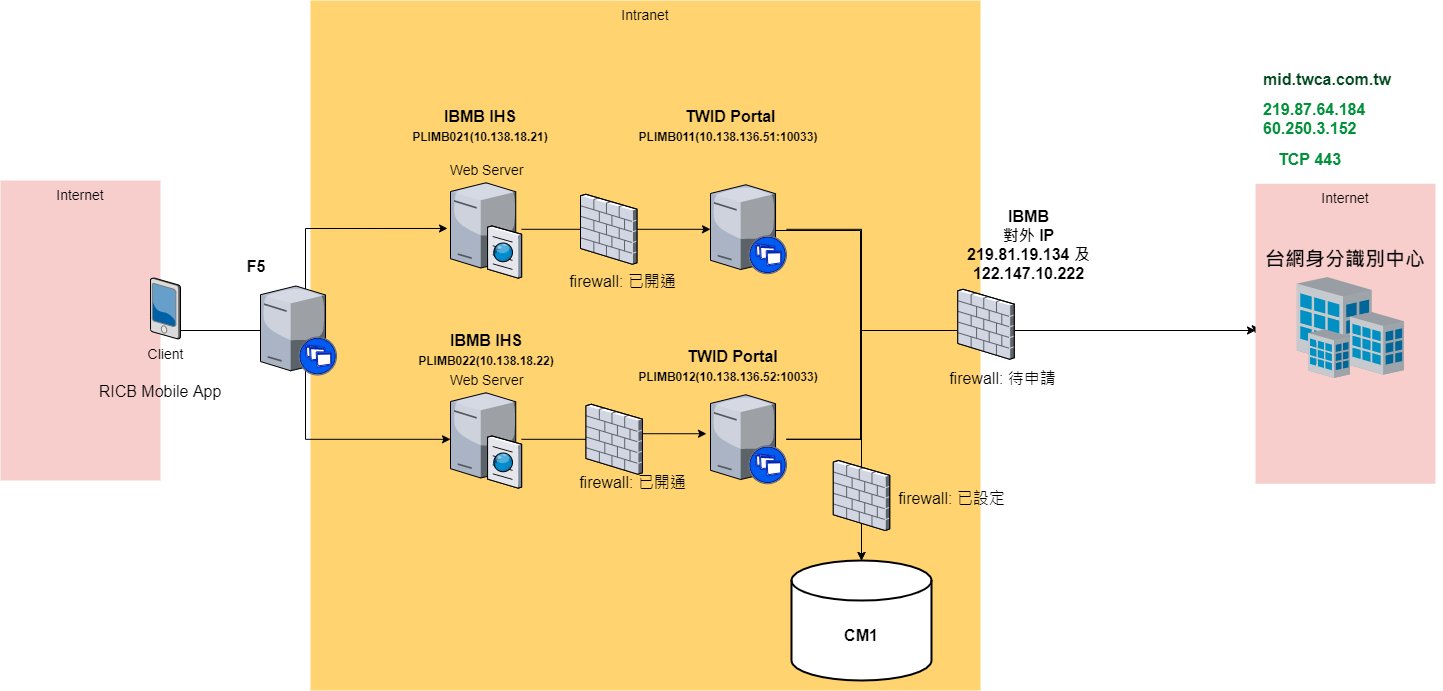

The diagram above was exported from draw.io. Its source (the exported page's mxGraphModel, read from the mxfile embedded in the PNG):
<mxGraphModel dx="1422" dy="1806" grid="1" gridSize="10" guides="1" tooltips="1" connect="1" arrows="1" fold="1" page="1" pageScale="1" pageWidth="850" pageHeight="1100" math="0" shadow="0">
  <root>
    <mxCell id="6b6Pju3uyChmX7vqPvxj-0" />
    <mxCell id="6b6Pju3uyChmX7vqPvxj-1" parent="6b6Pju3uyChmX7vqPvxj-0" />
    <mxCell id="4atroBi9p5Dzp8rR0BC6-0" value="Intranet" style="whiteSpace=wrap;html=1;fillColor=#FFD470;gradientColor=none;fontSize=14;strokeColor=none;verticalAlign=top;" parent="6b6Pju3uyChmX7vqPvxj-1" vertex="1">
      <mxGeometry x="1100" y="-20" width="670" height="690" as="geometry" />
    </mxCell>
    <mxCell id="4atroBi9p5Dzp8rR0BC6-1" style="edgeStyle=orthogonalEdgeStyle;rounded=0;orthogonalLoop=1;jettySize=auto;html=1;entryX=-0.042;entryY=0.492;entryDx=0;entryDy=0;entryPerimeter=0;" parent="6b6Pju3uyChmX7vqPvxj-1" source="4atroBi9p5Dzp8rR0BC6-3" target="4atroBi9p5Dzp8rR0BC6-5" edge="1">
      <mxGeometry relative="1" as="geometry" />
    </mxCell>
    <mxCell id="4atroBi9p5Dzp8rR0BC6-2" style="edgeStyle=orthogonalEdgeStyle;rounded=0;orthogonalLoop=1;jettySize=auto;html=1;" parent="6b6Pju3uyChmX7vqPvxj-1" source="4atroBi9p5Dzp8rR0BC6-3" target="4atroBi9p5Dzp8rR0BC6-7" edge="1">
      <mxGeometry relative="1" as="geometry" />
    </mxCell>
    <mxCell id="4atroBi9p5Dzp8rR0BC6-3" value="Internet" style="whiteSpace=wrap;html=1;fillColor=#f8cecc;fontSize=14;strokeColor=none;verticalAlign=top;fontColor=default;" parent="6b6Pju3uyChmX7vqPvxj-1" vertex="1">
      <mxGeometry x="790" y="160" width="160" height="300" as="geometry" />
    </mxCell>
    <mxCell id="4atroBi9p5Dzp8rR0BC6-4" style="edgeStyle=orthogonalEdgeStyle;rounded=0;orthogonalLoop=1;jettySize=auto;html=1;" parent="6b6Pju3uyChmX7vqPvxj-1" source="4atroBi9p5Dzp8rR0BC6-5" target="4atroBi9p5Dzp8rR0BC6-11" edge="1">
      <mxGeometry relative="1" as="geometry" />
    </mxCell>
    <mxCell id="4atroBi9p5Dzp8rR0BC6-5" value="Web Server" style="verticalLabelPosition=top;aspect=fixed;html=1;verticalAlign=bottom;strokeColor=none;shape=mxgraph.citrix.cache_server;fillColor=#66B2FF;gradientColor=#0066CC;fontSize=14;labelPosition=center;align=center;" parent="6b6Pju3uyChmX7vqPvxj-1" vertex="1">
      <mxGeometry x="1240" y="160" width="71" height="97.5" as="geometry" />
    </mxCell>
    <mxCell id="4atroBi9p5Dzp8rR0BC6-6" style="edgeStyle=orthogonalEdgeStyle;rounded=0;orthogonalLoop=1;jettySize=auto;html=1;entryX=-0.053;entryY=0.438;entryDx=0;entryDy=0;entryPerimeter=0;" parent="6b6Pju3uyChmX7vqPvxj-1" source="4atroBi9p5Dzp8rR0BC6-7" target="4atroBi9p5Dzp8rR0BC6-14" edge="1">
      <mxGeometry relative="1" as="geometry" />
    </mxCell>
    <mxCell id="4atroBi9p5Dzp8rR0BC6-7" value="Web Server" style="verticalLabelPosition=top;aspect=fixed;html=1;verticalAlign=bottom;strokeColor=none;shape=mxgraph.citrix.cache_server;fillColor=#66B2FF;gradientColor=#0066CC;fontSize=14;labelPosition=center;align=center;" parent="6b6Pju3uyChmX7vqPvxj-1" vertex="1">
      <mxGeometry x="1240" y="370" width="71" height="97.5" as="geometry" />
    </mxCell>
    <mxCell id="4atroBi9p5Dzp8rR0BC6-8" value="Client" style="verticalLabelPosition=bottom;aspect=fixed;html=1;verticalAlign=top;strokeColor=none;shape=mxgraph.citrix.pda;fillColor=#66B2FF;gradientColor=#0066CC;fontSize=14;" parent="6b6Pju3uyChmX7vqPvxj-1" vertex="1">
      <mxGeometry x="940" y="257.5" width="30" height="61" as="geometry" />
    </mxCell>
    <mxCell id="4atroBi9p5Dzp8rR0BC6-9" style="edgeStyle=orthogonalEdgeStyle;rounded=0;orthogonalLoop=1;jettySize=auto;html=1;entryX=0;entryY=0.5;entryDx=0;entryDy=0;exitX=0.842;exitY=0.514;exitDx=0;exitDy=0;exitPerimeter=0;" parent="6b6Pju3uyChmX7vqPvxj-1" source="4atroBi9p5Dzp8rR0BC6-11" target="4atroBi9p5Dzp8rR0BC6-16" edge="1">
      <mxGeometry relative="1" as="geometry">
        <Array as="points">
          <mxPoint x="1650" y="210" />
          <mxPoint x="1650" y="310" />
        </Array>
      </mxGeometry>
    </mxCell>
    <mxCell id="4atroBi9p5Dzp8rR0BC6-10" style="edgeStyle=orthogonalEdgeStyle;rounded=0;orthogonalLoop=1;jettySize=auto;html=1;entryX=0.5;entryY=0;entryDx=0;entryDy=0;entryPerimeter=0;fontSize=16;" parent="6b6Pju3uyChmX7vqPvxj-1" source="4atroBi9p5Dzp8rR0BC6-11" target="4atroBi9p5Dzp8rR0BC6-15" edge="1">
      <mxGeometry relative="1" as="geometry" />
    </mxCell>
    <mxCell id="4atroBi9p5Dzp8rR0BC6-11" value="" style="verticalLabelPosition=bottom;aspect=fixed;html=1;verticalAlign=top;strokeColor=none;shape=mxgraph.citrix.xenapp_server;fillColor=#66B2FF;gradientColor=#0066CC;fontSize=14;" parent="6b6Pju3uyChmX7vqPvxj-1" vertex="1">
      <mxGeometry x="1500" y="164.25" width="76" height="89" as="geometry" />
    </mxCell>
    <mxCell id="4atroBi9p5Dzp8rR0BC6-12" style="edgeStyle=orthogonalEdgeStyle;rounded=0;orthogonalLoop=1;jettySize=auto;html=1;" parent="6b6Pju3uyChmX7vqPvxj-1" source="4atroBi9p5Dzp8rR0BC6-14" target="4atroBi9p5Dzp8rR0BC6-16" edge="1">
      <mxGeometry relative="1" as="geometry">
        <Array as="points">
          <mxPoint x="1650" y="419" />
          <mxPoint x="1650" y="310" />
        </Array>
      </mxGeometry>
    </mxCell>
    <mxCell id="4atroBi9p5Dzp8rR0BC6-13" style="edgeStyle=orthogonalEdgeStyle;rounded=0;orthogonalLoop=1;jettySize=auto;html=1;entryX=0.5;entryY=0;entryDx=0;entryDy=0;entryPerimeter=0;fontSize=16;" parent="6b6Pju3uyChmX7vqPvxj-1" source="4atroBi9p5Dzp8rR0BC6-14" target="4atroBi9p5Dzp8rR0BC6-15" edge="1">
      <mxGeometry relative="1" as="geometry" />
    </mxCell>
    <mxCell id="4atroBi9p5Dzp8rR0BC6-14" value="" style="verticalLabelPosition=bottom;aspect=fixed;html=1;verticalAlign=top;strokeColor=none;shape=mxgraph.citrix.xenapp_server;fillColor=#66B2FF;gradientColor=#0066CC;fontSize=14;" parent="6b6Pju3uyChmX7vqPvxj-1" vertex="1">
      <mxGeometry x="1500" y="374.25" width="76" height="89" as="geometry" />
    </mxCell>
    <mxCell id="4atroBi9p5Dzp8rR0BC6-15" value="" style="strokeWidth=2;html=1;shape=mxgraph.flowchart.database;whiteSpace=wrap;" parent="6b6Pju3uyChmX7vqPvxj-1" vertex="1">
      <mxGeometry x="1581" y="540" width="140" height="120" as="geometry" />
    </mxCell>
    <mxCell id="4atroBi9p5Dzp8rR0BC6-16" value="Internet" style="whiteSpace=wrap;html=1;fillColor=#f8cecc;fontSize=14;strokeColor=none;verticalAlign=top;" parent="6b6Pju3uyChmX7vqPvxj-1" vertex="1">
      <mxGeometry x="2045" y="163.25" width="180" height="300" as="geometry" />
    </mxCell>
    <mxCell id="4atroBi9p5Dzp8rR0BC6-17" value="" style="verticalLabelPosition=bottom;aspect=fixed;html=1;verticalAlign=top;strokeColor=none;shape=mxgraph.citrix.site;fillColor=#66B2FF;gradientColor=#0066CC;fontSize=14;" parent="6b6Pju3uyChmX7vqPvxj-1" vertex="1">
      <mxGeometry x="2086.45" y="256.5" width="107" height="101" as="geometry" />
    </mxCell>
    <mxCell id="4atroBi9p5Dzp8rR0BC6-18" value="&lt;font style=&quot;font-size: 20px&quot;&gt;台網身分識別中心&lt;/font&gt;" style="text;html=1;strokeColor=none;fillColor=none;align=center;verticalAlign=middle;whiteSpace=wrap;rounded=0;fontStyle=1" parent="6b6Pju3uyChmX7vqPvxj-1" vertex="1">
      <mxGeometry x="2040" y="233.25" width="190" height="10" as="geometry" />
    </mxCell>
    <mxCell id="4atroBi9p5Dzp8rR0BC6-19" value="&lt;font style=&quot;font-size: 16px&quot;&gt;CM1&lt;/font&gt;" style="text;html=1;strokeColor=none;fillColor=none;align=center;verticalAlign=middle;whiteSpace=wrap;rounded=0;fontStyle=1" parent="6b6Pju3uyChmX7vqPvxj-1" vertex="1">
      <mxGeometry x="1583" y="600" width="136" height="30" as="geometry" />
    </mxCell>
    <mxCell id="4atroBi9p5Dzp8rR0BC6-20" value="RICB Mobile App" style="text;html=1;strokeColor=none;fillColor=none;align=center;verticalAlign=middle;whiteSpace=wrap;rounded=0;fontSize=16;" parent="6b6Pju3uyChmX7vqPvxj-1" vertex="1">
      <mxGeometry x="880" y="370" width="140" as="geometry" />
    </mxCell>
    <mxCell id="4atroBi9p5Dzp8rR0BC6-21" value="IBMB IHS&lt;br&gt;&lt;font style=&quot;font-size: 12px&quot;&gt;PLIMB021(10.138.18.21)&lt;/font&gt;" style="text;html=1;strokeColor=none;fillColor=none;align=center;verticalAlign=middle;whiteSpace=wrap;rounded=0;fontStyle=1;fontSize=16;" parent="6b6Pju3uyChmX7vqPvxj-1" vertex="1">
      <mxGeometry x="1170" y="80" width="200" height="50" as="geometry" />
    </mxCell>
    <mxCell id="4atroBi9p5Dzp8rR0BC6-22" value="IBMB IHS&lt;br&gt;&lt;font style=&quot;font-size: 12px&quot;&gt;PLIMB022(10.138.18.22)&lt;/font&gt;" style="text;html=1;strokeColor=none;fillColor=none;align=center;verticalAlign=middle;whiteSpace=wrap;rounded=0;fontStyle=1;fontSize=16;" parent="6b6Pju3uyChmX7vqPvxj-1" vertex="1">
      <mxGeometry x="1175.5" y="304.25" width="200" height="50" as="geometry" />
    </mxCell>
    <mxCell id="4atroBi9p5Dzp8rR0BC6-23" value="&amp;nbsp;TWID Portal&lt;br&gt;&lt;font style=&quot;font-size: 12px&quot;&gt;PLIMB011(10.138.136.51:10033)&lt;/font&gt;" style="text;html=1;strokeColor=none;fillColor=none;align=center;verticalAlign=middle;whiteSpace=wrap;rounded=0;fontStyle=1;fontSize=16;" parent="6b6Pju3uyChmX7vqPvxj-1" vertex="1">
      <mxGeometry x="1418" y="80" width="200" height="50" as="geometry" />
    </mxCell>
    <mxCell id="4atroBi9p5Dzp8rR0BC6-24" value="&amp;nbsp;&amp;nbsp;TWID Portal&lt;br&gt;&lt;font style=&quot;font-size: 12px&quot;&gt;PLIMB012(10.138.136.52:10033)&lt;/font&gt;" style="text;html=1;strokeColor=none;fillColor=none;align=center;verticalAlign=middle;whiteSpace=wrap;rounded=0;fontStyle=1;fontSize=16;" parent="6b6Pju3uyChmX7vqPvxj-1" vertex="1">
      <mxGeometry x="1418" y="320" width="200" height="50" as="geometry" />
    </mxCell>
    <mxCell id="SUn-bJW70_w-8fCyBytW-0" value="" style="verticalLabelPosition=bottom;aspect=fixed;html=1;verticalAlign=top;strokeColor=none;shape=mxgraph.citrix.firewall;fillColor=#66B2FF;gradientColor=#0066CC;fontSize=14;" parent="6b6Pju3uyChmX7vqPvxj-1" vertex="1">
      <mxGeometry x="1370" y="173.75" width="56.45" height="70" as="geometry" />
    </mxCell>
    <mxCell id="SUn-bJW70_w-8fCyBytW-1" value="" style="verticalLabelPosition=bottom;aspect=fixed;html=1;verticalAlign=top;strokeColor=none;shape=mxgraph.citrix.firewall;fillColor=#66B2FF;gradientColor=#0066CC;fontSize=14;" parent="6b6Pju3uyChmX7vqPvxj-1" vertex="1">
      <mxGeometry x="1375.5" y="383.75" width="56.45" height="70" as="geometry" />
    </mxCell>
    <mxCell id="SUn-bJW70_w-8fCyBytW-2" value="firewall: 已開通" style="text;html=1;strokeColor=none;fillColor=none;align=center;verticalAlign=middle;whiteSpace=wrap;rounded=0;fontSize=16;" parent="6b6Pju3uyChmX7vqPvxj-1" vertex="1">
      <mxGeometry x="1350" y="252.5" width="124.5" height="16.25" as="geometry" />
    </mxCell>
    <mxCell id="m0ZCKxyKZ3UT0YGAFeJq-0" value="firewall: 已開通" style="text;html=1;strokeColor=none;fillColor=none;align=center;verticalAlign=middle;whiteSpace=wrap;rounded=0;fontSize=16;" parent="6b6Pju3uyChmX7vqPvxj-1" vertex="1">
      <mxGeometry x="1360" y="453.75" width="124.5" height="16.25" as="geometry" />
    </mxCell>
    <mxCell id="9KuBsDLGMwqGDoye6-1d-0" value="" style="verticalLabelPosition=bottom;aspect=fixed;html=1;verticalAlign=top;strokeColor=none;shape=mxgraph.citrix.firewall;fillColor=#66B2FF;gradientColor=#0066CC;fontSize=14;" parent="6b6Pju3uyChmX7vqPvxj-1" vertex="1">
      <mxGeometry x="1622.78" y="440" width="56.45" height="70" as="geometry" />
    </mxCell>
    <mxCell id="9KuBsDLGMwqGDoye6-1d-1" value="firewall: 已設定" style="text;html=1;strokeColor=none;fillColor=none;align=center;verticalAlign=middle;whiteSpace=wrap;rounded=0;fontSize=16;" parent="6b6Pju3uyChmX7vqPvxj-1" vertex="1">
      <mxGeometry x="1679.23" y="470" width="124.5" height="16.25" as="geometry" />
    </mxCell>
    <mxCell id="9KuBsDLGMwqGDoye6-1d-2" value="" style="verticalLabelPosition=bottom;aspect=fixed;html=1;verticalAlign=top;strokeColor=none;shape=mxgraph.citrix.firewall;fillColor=#66B2FF;gradientColor=#0066CC;fontSize=14;" parent="6b6Pju3uyChmX7vqPvxj-1" vertex="1">
      <mxGeometry x="1747.28" y="268.75" width="56.45" height="70" as="geometry" />
    </mxCell>
    <mxCell id="fB69aX-o5wSUpP7PgkK1-0" value="firewall: 待申請" style="text;html=1;strokeColor=none;fillColor=none;align=center;verticalAlign=middle;whiteSpace=wrap;rounded=0;fontSize=16;" parent="6b6Pju3uyChmX7vqPvxj-1" vertex="1">
      <mxGeometry x="1730" y="350" width="124.5" height="16.25" as="geometry" />
    </mxCell>
    <mxCell id="7npuiaEIi2EkDCbugJgG-0" value="&lt;p style=&quot;margin-top: 0pt ; margin-bottom: 0pt ; margin-left: 0in ; text-align: center ; direction: ltr ; unicode-bidi: embed ; vertical-align: bottom ; word-break: normal&quot;&gt;&lt;span style=&quot;font-size: 12.0pt ; color: #00481d ; font-weight: bold ; font-style: normal&quot;&gt;mid.twca.com.tw&lt;/span&gt;&lt;/p&gt;" style="text;whiteSpace=wrap;html=1;" parent="6b6Pju3uyChmX7vqPvxj-1" vertex="1">
      <mxGeometry x="2051.45" y="43.25" width="150" height="30" as="geometry" />
    </mxCell>
    <mxCell id="z7LPedvkvoiltbYOeT8Y-0" value="&lt;p style=&quot;margin-top: 0pt ; margin-bottom: 0pt ; margin-left: 0in ; text-align: center ; direction: ltr ; unicode-bidi: embed ; vertical-align: bottom ; word-break: normal&quot;&gt;&lt;span style=&quot;font-size: 12.0pt ; color: #00913a ; font-weight: bold ; font-style: normal&quot;&gt;219.87.64.184&lt;/span&gt;&lt;/p&gt;&lt;span style=&quot;font-size: 12.0pt ; color: #00913a ; font-weight: bold ; font-style: normal&quot;&gt;60.250.3.152&lt;/span&gt;" style="text;whiteSpace=wrap;html=1;" parent="6b6Pju3uyChmX7vqPvxj-1" vertex="1">
      <mxGeometry x="2051.45" y="73.25" width="180" height="50" as="geometry" />
    </mxCell>
    <mxCell id="YzokflvqDcFDiMjnI2Sa-0" value="&lt;p style=&quot;margin-top: 0pt ; margin-bottom: 0pt ; margin-left: 0in ; text-align: center ; direction: ltr ; unicode-bidi: embed ; vertical-align: middle ; word-break: normal&quot;&gt;&lt;span style=&quot;font-size: 12.0pt ; color: #00913a ; font-weight: bold ; font-style: normal&quot;&gt;TCP 443&lt;/span&gt;&lt;/p&gt;" style="text;whiteSpace=wrap;html=1;" parent="6b6Pju3uyChmX7vqPvxj-1" vertex="1">
      <mxGeometry x="2066.45" y="123.25" width="90" height="30" as="geometry" />
    </mxCell>
    <mxCell id="b3qkVLJAvpP90XSpSKQR-0" value="&amp;nbsp;IBMB&amp;nbsp;&lt;br&gt;對外 IP&lt;br&gt;219.81.19.134 及 122.147.10.222" style="text;html=1;strokeColor=none;fillColor=none;align=center;verticalAlign=middle;whiteSpace=wrap;rounded=0;fontStyle=1;fontSize=16;" parent="6b6Pju3uyChmX7vqPvxj-1" vertex="1">
      <mxGeometry x="1700" y="180" width="237.22" height="88.75" as="geometry" />
    </mxCell>
    <mxCell id="lpkVqnGiouBYLoO0ovh6-0" value="" style="verticalLabelPosition=bottom;aspect=fixed;html=1;verticalAlign=top;strokeColor=none;shape=mxgraph.citrix.xenapp_server;fillColor=#66B2FF;gradientColor=#0066CC;fontSize=14;fontColor=default;" vertex="1" parent="6b6Pju3uyChmX7vqPvxj-1">
      <mxGeometry x="1050" y="265.5" width="76" height="89" as="geometry" />
    </mxCell>
    <mxCell id="XpCu5qCtbVYy-2aAUzQZ-0" value="F5" style="text;html=1;strokeColor=none;fillColor=none;align=center;verticalAlign=middle;whiteSpace=wrap;rounded=0;fontStyle=1;fontSize=16;fontColor=default;" vertex="1" parent="6b6Pju3uyChmX7vqPvxj-1">
      <mxGeometry x="1000" y="235" width="92" height="22.5" as="geometry" />
    </mxCell>
  </root>
</mxGraphModel>